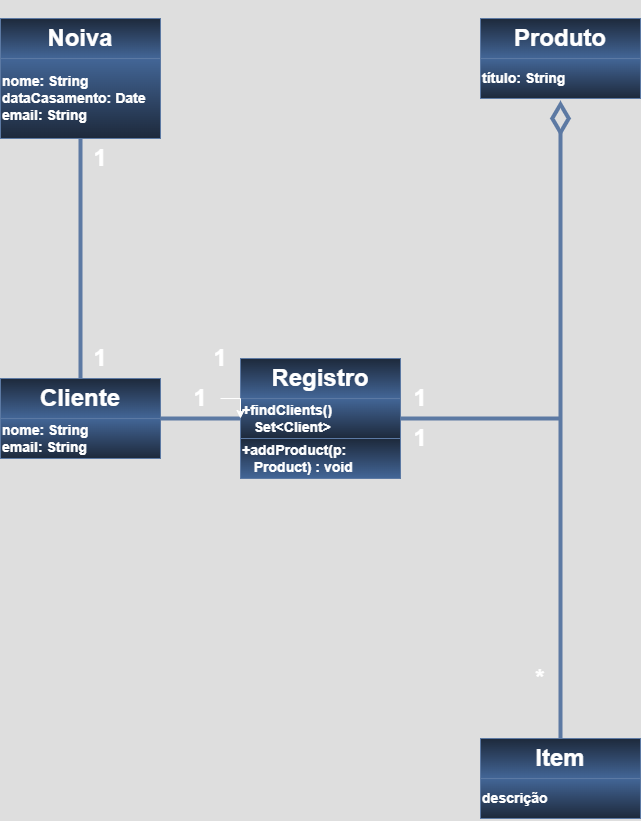

The diagram above was exported from draw.io. Its source (the exported page's mxGraphModel, read from the mxfile embedded in the PNG):
<mxGraphModel dx="1426" dy="785" grid="1" gridSize="10" guides="1" tooltips="1" connect="0" arrows="1" fold="1" page="1" pageScale="1" pageWidth="827" pageHeight="1169" math="0" shadow="0">
  <root>
    <mxCell id="0" />
    <mxCell id="1" parent="0" />
    <mxCell id="3hldcexrWTewNn4E2Ow3-31" value="&lt;h1&gt;Noiva&lt;/h1&gt;" style="rounded=0;whiteSpace=wrap;html=1;fillColor=#dae8fc;gradientColor=#7ea6e0;strokeColor=#6c8ebf;" vertex="1" parent="1">
      <mxGeometry x="40" y="40" width="160" height="40" as="geometry" />
    </mxCell>
    <mxCell id="3hldcexrWTewNn4E2Ow3-34" style="edgeStyle=orthogonalEdgeStyle;rounded=0;orthogonalLoop=1;jettySize=auto;html=1;endArrow=none;startFill=0;strokeWidth=4;fillColor=#dae8fc;gradientColor=#7ea6e0;strokeColor=#6c8ebf;" edge="1" parent="1" source="3hldcexrWTewNn4E2Ow3-33">
      <mxGeometry relative="1" as="geometry">
        <mxPoint x="120" y="400" as="targetPoint" />
      </mxGeometry>
    </mxCell>
    <mxCell id="3hldcexrWTewNn4E2Ow3-33" value="&lt;h3&gt;nome: String&lt;br&gt;&lt;span style=&quot;background-color: transparent; color: light-dark(rgb(0, 0, 0), rgb(255, 255, 255));&quot;&gt;dataCasamento: Date&lt;br&gt;&lt;/span&gt;&lt;span style=&quot;background-color: transparent; color: light-dark(rgb(0, 0, 0), rgb(255, 255, 255));&quot;&gt;email: String&lt;/span&gt;&lt;/h3&gt;" style="rounded=0;whiteSpace=wrap;html=1;fillColor=light-dark(#DAE8FC,#436697);gradientColor=light-dark(#7EA6E0,#1D293B);strokeColor=#6c8ebf;align=left;" vertex="1" parent="1">
      <mxGeometry x="40" y="80" width="160" height="80" as="geometry" />
    </mxCell>
    <mxCell id="3hldcexrWTewNn4E2Ow3-35" value="&lt;h1&gt;&lt;p data-pm-slice=&quot;1 1 []&quot;&gt;Cliente&lt;/p&gt;&lt;/h1&gt;" style="rounded=0;whiteSpace=wrap;html=1;fillColor=#dae8fc;gradientColor=#7ea6e0;strokeColor=#6c8ebf;" vertex="1" parent="1">
      <mxGeometry x="40" y="400" width="160" height="40" as="geometry" />
    </mxCell>
    <mxCell id="3hldcexrWTewNn4E2Ow3-36" value="&lt;h3&gt;nome: String&lt;br&gt;&lt;span style=&quot;background-color: transparent; color: light-dark(rgb(0, 0, 0), rgb(255, 255, 255));&quot;&gt;email: String&amp;nbsp;&amp;nbsp;&lt;/span&gt;&lt;/h3&gt;" style="rounded=0;whiteSpace=wrap;html=1;fillColor=light-dark(#DAE8FC,#436697);gradientColor=light-dark(#7EA6E0,#1D293B);strokeColor=#6c8ebf;align=left;" vertex="1" parent="1">
      <mxGeometry x="40" y="440" width="160" height="40" as="geometry" />
    </mxCell>
    <mxCell id="3hldcexrWTewNn4E2Ow3-37" value="&lt;h1&gt;1&lt;/h1&gt;" style="text;html=1;align=center;verticalAlign=middle;whiteSpace=wrap;rounded=0;" vertex="1" parent="1">
      <mxGeometry x="120" y="160" width="40" height="40" as="geometry" />
    </mxCell>
    <mxCell id="3hldcexrWTewNn4E2Ow3-38" value="&lt;h1&gt;1&lt;/h1&gt;" style="text;html=1;align=center;verticalAlign=middle;whiteSpace=wrap;rounded=0;" vertex="1" parent="1">
      <mxGeometry x="120" y="360" width="40" height="40" as="geometry" />
    </mxCell>
    <mxCell id="3hldcexrWTewNn4E2Ow3-39" value="" style="endArrow=none;html=1;rounded=0;strokeWidth=4;fillColor=#dae8fc;gradientColor=#7ea6e0;strokeColor=#6c8ebf;" edge="1" parent="1">
      <mxGeometry width="50" height="50" relative="1" as="geometry">
        <mxPoint x="200" y="440" as="sourcePoint" />
        <mxPoint x="280" y="440" as="targetPoint" />
      </mxGeometry>
    </mxCell>
    <mxCell id="3hldcexrWTewNn4E2Ow3-40" value="&lt;h1&gt;Registro&lt;/h1&gt;" style="rounded=0;whiteSpace=wrap;html=1;fillColor=#dae8fc;gradientColor=#7ea6e0;strokeColor=#6c8ebf;" vertex="1" parent="1">
      <mxGeometry x="280" y="380" width="160" height="40" as="geometry" />
    </mxCell>
    <mxCell id="3hldcexrWTewNn4E2Ow3-41" value="&lt;h3&gt;+findClients()&lt;br&gt;&amp;nbsp; &amp;nbsp;Set&amp;lt;Client&amp;gt;&lt;/h3&gt;" style="rounded=0;whiteSpace=wrap;html=1;fillColor=light-dark(#DAE8FC,#436697);gradientColor=light-dark(#7EA6E0,#1D293B);strokeColor=#6c8ebf;align=left;" vertex="1" parent="1">
      <mxGeometry x="280" y="420" width="160" height="40" as="geometry" />
    </mxCell>
    <mxCell id="3hldcexrWTewNn4E2Ow3-46" value="" style="edgeStyle=orthogonalEdgeStyle;rounded=0;orthogonalLoop=1;jettySize=auto;html=1;" edge="1" parent="1" source="3hldcexrWTewNn4E2Ow3-44" target="3hldcexrWTewNn4E2Ow3-41">
      <mxGeometry relative="1" as="geometry" />
    </mxCell>
    <mxCell id="3hldcexrWTewNn4E2Ow3-44" value="&lt;h1&gt;1&lt;/h1&gt;" style="text;html=1;align=center;verticalAlign=middle;whiteSpace=wrap;rounded=0;" vertex="1" parent="1">
      <mxGeometry x="220" y="400" width="40" height="40" as="geometry" />
    </mxCell>
    <mxCell id="3hldcexrWTewNn4E2Ow3-45" value="&lt;h1&gt;1&lt;/h1&gt;" style="text;html=1;align=center;verticalAlign=middle;whiteSpace=wrap;rounded=0;" vertex="1" parent="1">
      <mxGeometry x="240" y="360" width="40" height="40" as="geometry" />
    </mxCell>
    <mxCell id="3hldcexrWTewNn4E2Ow3-48" value="&lt;h3&gt;+addProduct(p:&lt;br&gt;&amp;nbsp; &amp;nbsp;Product) : void&lt;/h3&gt;" style="rounded=0;whiteSpace=wrap;html=1;fillColor=light-dark(#DAE8FC,#1D293B);gradientColor=light-dark(#7EA6E0,#436697);strokeColor=#6c8ebf;align=left;" vertex="1" parent="1">
      <mxGeometry x="280" y="460" width="160" height="40" as="geometry" />
    </mxCell>
    <mxCell id="3hldcexrWTewNn4E2Ow3-49" value="" style="endArrow=none;html=1;rounded=0;strokeWidth=4;fillColor=#dae8fc;gradientColor=#7ea6e0;strokeColor=#6c8ebf;" edge="1" parent="1">
      <mxGeometry width="50" height="50" relative="1" as="geometry">
        <mxPoint x="440" y="440" as="sourcePoint" />
        <mxPoint x="600" y="440" as="targetPoint" />
      </mxGeometry>
    </mxCell>
    <mxCell id="3hldcexrWTewNn4E2Ow3-50" value="&lt;h1&gt;1&lt;/h1&gt;" style="text;html=1;align=center;verticalAlign=middle;whiteSpace=wrap;rounded=0;" vertex="1" parent="1">
      <mxGeometry x="440" y="400" width="40" height="40" as="geometry" />
    </mxCell>
    <mxCell id="3hldcexrWTewNn4E2Ow3-51" value="&lt;h1&gt;1&lt;/h1&gt;" style="text;html=1;align=center;verticalAlign=middle;whiteSpace=wrap;rounded=0;" vertex="1" parent="1">
      <mxGeometry x="440" y="440" width="40" height="40" as="geometry" />
    </mxCell>
    <mxCell id="3hldcexrWTewNn4E2Ow3-52" style="edgeStyle=orthogonalEdgeStyle;rounded=0;orthogonalLoop=1;jettySize=auto;html=1;endArrow=none;startFill=0;strokeWidth=4;fillColor=#dae8fc;gradientColor=#7ea6e0;strokeColor=#6c8ebf;startArrow=diamondThin;sourcePerimeterSpacing=3;endSize=3;startSize=24;exitX=0.5;exitY=1.05;exitDx=0;exitDy=0;exitPerimeter=0;" edge="1" parent="1" source="3hldcexrWTewNn4E2Ow3-54">
      <mxGeometry relative="1" as="geometry">
        <mxPoint x="600" y="760" as="targetPoint" />
        <mxPoint x="600" y="160" as="sourcePoint" />
      </mxGeometry>
    </mxCell>
    <mxCell id="3hldcexrWTewNn4E2Ow3-53" value="&lt;h1&gt;&lt;p data-pm-slice=&quot;1 1 []&quot;&gt;Produto&lt;/p&gt;&lt;/h1&gt;" style="rounded=0;whiteSpace=wrap;html=1;fillColor=#dae8fc;gradientColor=#7ea6e0;strokeColor=#6c8ebf;" vertex="1" parent="1">
      <mxGeometry x="520" y="40" width="160" height="40" as="geometry" />
    </mxCell>
    <mxCell id="3hldcexrWTewNn4E2Ow3-54" value="&lt;h3&gt;título: String&lt;/h3&gt;" style="rounded=0;whiteSpace=wrap;html=1;fillColor=light-dark(#DAE8FC,#436697);gradientColor=light-dark(#7EA6E0,#1D293B);strokeColor=#6c8ebf;align=left;" vertex="1" parent="1">
      <mxGeometry x="520" y="80" width="160" height="40" as="geometry" />
    </mxCell>
    <mxCell id="3hldcexrWTewNn4E2Ow3-56" value="&lt;h1&gt;&lt;p data-pm-slice=&quot;1 1 []&quot;&gt;Item&lt;/p&gt;&lt;/h1&gt;" style="rounded=0;whiteSpace=wrap;html=1;fillColor=#dae8fc;gradientColor=#7ea6e0;strokeColor=#6c8ebf;" vertex="1" parent="1">
      <mxGeometry x="520" y="760" width="160" height="40" as="geometry" />
    </mxCell>
    <mxCell id="3hldcexrWTewNn4E2Ow3-57" value="&lt;h3&gt;descrição&lt;/h3&gt;" style="rounded=0;whiteSpace=wrap;html=1;fillColor=light-dark(#DAE8FC,#436697);gradientColor=light-dark(#7EA6E0,#1D293B);strokeColor=#6c8ebf;align=left;" vertex="1" parent="1">
      <mxGeometry x="520" y="800" width="160" height="40" as="geometry" />
    </mxCell>
    <mxCell id="3hldcexrWTewNn4E2Ow3-58" value="&lt;h1&gt;*&lt;/h1&gt;" style="text;html=1;align=center;verticalAlign=middle;whiteSpace=wrap;rounded=0;" vertex="1" parent="1">
      <mxGeometry x="560" y="680" width="40" height="40" as="geometry" />
    </mxCell>
  </root>
</mxGraphModel>